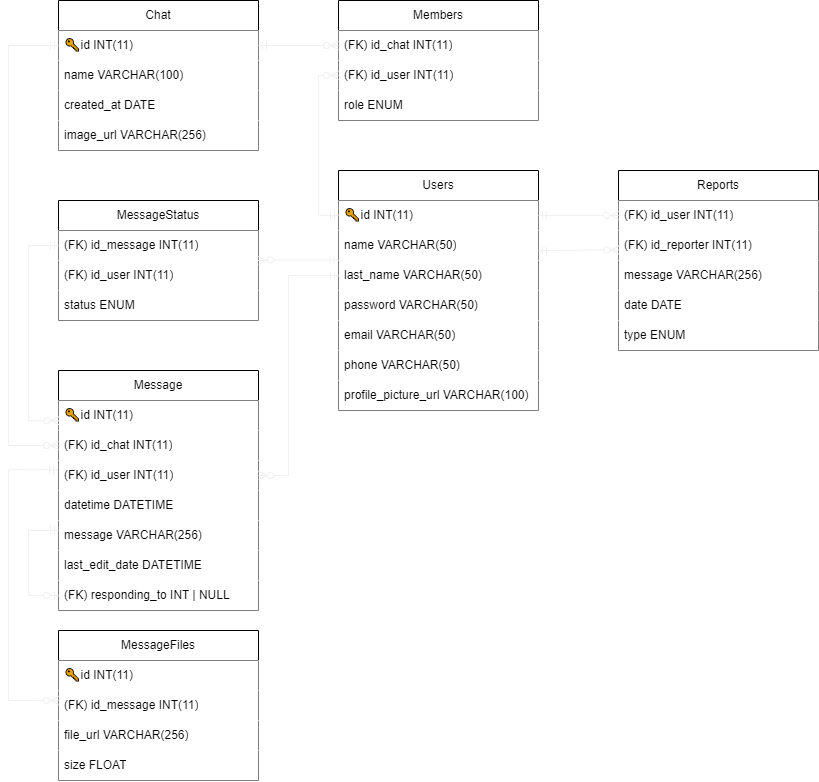

The diagram above was exported from draw.io. Its source (the exported page's mxGraphModel, read from the mxfile embedded in the PNG):
<mxGraphModel dx="505" dy="1211" grid="1" gridSize="10" guides="1" tooltips="1" connect="1" arrows="1" fold="1" page="1" pageScale="1" pageWidth="1450" pageHeight="1300" math="0" shadow="0">
  <root>
    <mxCell id="WIyWlLk6GJQsqaUBKTNV-0" />
    <mxCell id="WIyWlLk6GJQsqaUBKTNV-1" parent="WIyWlLk6GJQsqaUBKTNV-0" />
    <mxCell id="yJvVuPWxm0KSfSXBdskT-2" value="Users" style="swimlane;fontStyle=0;childLayout=stackLayout;horizontal=1;startSize=30;horizontalStack=0;resizeParent=1;resizeParentMax=0;resizeLast=0;collapsible=1;marginBottom=0;whiteSpace=wrap;html=1;" parent="WIyWlLk6GJQsqaUBKTNV-1" vertex="1">
      <mxGeometry x="600" y="400" width="200" height="240" as="geometry" />
    </mxCell>
    <mxCell id="yJvVuPWxm0KSfSXBdskT-3" value="🔑id INT(11)" style="text;strokeColor=none;fillColor=default;align=left;verticalAlign=middle;spacingLeft=4;spacingRight=4;overflow=hidden;points=[[0,0.5],[1,0.5]];portConstraint=eastwest;rotatable=0;whiteSpace=wrap;html=1;" parent="yJvVuPWxm0KSfSXBdskT-2" vertex="1">
      <mxGeometry y="30" width="200" height="30" as="geometry" />
    </mxCell>
    <mxCell id="159" value="name VARCHAR(50)" style="text;strokeColor=none;fillColor=default;align=left;verticalAlign=middle;spacingLeft=4;spacingRight=4;overflow=hidden;points=[[0,0.5],[1,0.5]];portConstraint=eastwest;rotatable=0;whiteSpace=wrap;html=1;" parent="yJvVuPWxm0KSfSXBdskT-2" vertex="1">
      <mxGeometry y="60" width="200" height="30" as="geometry" />
    </mxCell>
    <mxCell id="yJvVuPWxm0KSfSXBdskT-6" value="last_name VARCHAR(50)" style="text;strokeColor=none;fillColor=default;align=left;verticalAlign=middle;spacingLeft=4;spacingRight=4;overflow=hidden;points=[[0,0.5],[1,0.5]];portConstraint=eastwest;rotatable=0;whiteSpace=wrap;html=1;" parent="yJvVuPWxm0KSfSXBdskT-2" vertex="1">
      <mxGeometry y="90" width="200" height="30" as="geometry" />
    </mxCell>
    <mxCell id="yJvVuPWxm0KSfSXBdskT-7" value="password VARCHAR(50)" style="text;strokeColor=none;fillColor=default;align=left;verticalAlign=middle;spacingLeft=4;spacingRight=4;overflow=hidden;points=[[0,0.5],[1,0.5]];portConstraint=eastwest;rotatable=0;whiteSpace=wrap;html=1;" parent="yJvVuPWxm0KSfSXBdskT-2" vertex="1">
      <mxGeometry y="120" width="200" height="30" as="geometry" />
    </mxCell>
    <mxCell id="yJvVuPWxm0KSfSXBdskT-5" value="email VARCHAR(50)" style="text;strokeColor=none;fillColor=default;align=left;verticalAlign=middle;spacingLeft=4;spacingRight=4;overflow=hidden;points=[[0,0.5],[1,0.5]];portConstraint=eastwest;rotatable=0;whiteSpace=wrap;html=1;" parent="yJvVuPWxm0KSfSXBdskT-2" vertex="1">
      <mxGeometry y="150" width="200" height="30" as="geometry" />
    </mxCell>
    <mxCell id="0" value="phone VARCHAR(50)" style="text;strokeColor=none;fillColor=default;align=left;verticalAlign=middle;spacingLeft=4;spacingRight=4;overflow=hidden;points=[[0,0.5],[1,0.5]];portConstraint=eastwest;rotatable=0;whiteSpace=wrap;html=1;" parent="yJvVuPWxm0KSfSXBdskT-2" vertex="1">
      <mxGeometry y="180" width="200" height="30" as="geometry" />
    </mxCell>
    <mxCell id="3" value="profile_picture_url VARCHAR(100)" style="text;strokeColor=none;fillColor=default;align=left;verticalAlign=middle;spacingLeft=4;spacingRight=4;overflow=hidden;points=[[0,0.5],[1,0.5]];portConstraint=eastwest;rotatable=0;whiteSpace=wrap;html=1;" parent="yJvVuPWxm0KSfSXBdskT-2" vertex="1">
      <mxGeometry y="210" width="200" height="30" as="geometry" />
    </mxCell>
    <mxCell id="yJvVuPWxm0KSfSXBdskT-35" value="Chat" style="swimlane;fontStyle=0;childLayout=stackLayout;horizontal=1;startSize=30;horizontalStack=0;resizeParent=1;resizeParentMax=0;resizeLast=0;collapsible=1;marginBottom=0;whiteSpace=wrap;html=1;" parent="WIyWlLk6GJQsqaUBKTNV-1" vertex="1">
      <mxGeometry x="320" y="230" width="200" height="150" as="geometry" />
    </mxCell>
    <mxCell id="yJvVuPWxm0KSfSXBdskT-36" value="🔑id INT(11)" style="text;align=left;verticalAlign=middle;spacingLeft=4;spacingRight=4;overflow=hidden;points=[[0,0.5],[1,0.5]];portConstraint=eastwest;rotatable=0;whiteSpace=wrap;html=1;fillColor=default;" parent="yJvVuPWxm0KSfSXBdskT-35" vertex="1">
      <mxGeometry y="30" width="200" height="30" as="geometry" />
    </mxCell>
    <mxCell id="yJvVuPWxm0KSfSXBdskT-37" value="name VARCHAR(100)" style="text;strokeColor=none;fillColor=default;align=left;verticalAlign=middle;spacingLeft=4;spacingRight=4;overflow=hidden;points=[[0,0.5],[1,0.5]];portConstraint=eastwest;rotatable=0;whiteSpace=wrap;html=1;" parent="yJvVuPWxm0KSfSXBdskT-35" vertex="1">
      <mxGeometry y="60" width="200" height="30" as="geometry" />
    </mxCell>
    <mxCell id="yJvVuPWxm0KSfSXBdskT-39" value="created_at DATE" style="text;strokeColor=none;fillColor=default;align=left;verticalAlign=middle;spacingLeft=4;spacingRight=4;overflow=hidden;points=[[0,0.5],[1,0.5]];portConstraint=eastwest;rotatable=0;whiteSpace=wrap;html=1;" parent="yJvVuPWxm0KSfSXBdskT-35" vertex="1">
      <mxGeometry y="90" width="200" height="30" as="geometry" />
    </mxCell>
    <mxCell id="yJvVuPWxm0KSfSXBdskT-41" value="image_url VARCHAR(256)" style="text;strokeColor=none;fillColor=default;align=left;verticalAlign=middle;spacingLeft=4;spacingRight=4;overflow=hidden;points=[[0,0.5],[1,0.5]];portConstraint=eastwest;rotatable=0;whiteSpace=wrap;html=1;" parent="yJvVuPWxm0KSfSXBdskT-35" vertex="1">
      <mxGeometry y="120" width="200" height="30" as="geometry" />
    </mxCell>
    <mxCell id="5" value="Members" style="swimlane;fontStyle=0;childLayout=stackLayout;horizontal=1;startSize=30;horizontalStack=0;resizeParent=1;resizeParentMax=0;resizeLast=0;collapsible=1;marginBottom=0;whiteSpace=wrap;html=1;" parent="WIyWlLk6GJQsqaUBKTNV-1" vertex="1">
      <mxGeometry x="600" y="230" width="200" height="120" as="geometry" />
    </mxCell>
    <mxCell id="6" value="(FK)&amp;nbsp;id_chat INT(11)" style="text;strokeColor=none;fillColor=default;align=left;verticalAlign=middle;spacingLeft=4;spacingRight=4;overflow=hidden;points=[[0,0.5],[1,0.5]];portConstraint=eastwest;rotatable=0;whiteSpace=wrap;html=1;" parent="5" vertex="1">
      <mxGeometry y="30" width="200" height="30" as="geometry" />
    </mxCell>
    <mxCell id="7" value="(FK)&amp;nbsp;id_user INT(11)" style="text;strokeColor=none;fillColor=default;align=left;verticalAlign=middle;spacingLeft=4;spacingRight=4;overflow=hidden;points=[[0,0.5],[1,0.5]];portConstraint=eastwest;rotatable=0;whiteSpace=wrap;html=1;" parent="5" vertex="1">
      <mxGeometry y="60" width="200" height="30" as="geometry" />
    </mxCell>
    <mxCell id="8" value="role ENUM" style="text;strokeColor=none;fillColor=default;align=left;verticalAlign=middle;spacingLeft=4;spacingRight=4;overflow=hidden;points=[[0,0.5],[1,0.5]];portConstraint=eastwest;rotatable=0;whiteSpace=wrap;html=1;" parent="5" vertex="1">
      <mxGeometry y="90" width="200" height="30" as="geometry" />
    </mxCell>
    <mxCell id="79" value="Reports" style="swimlane;fontStyle=0;childLayout=stackLayout;horizontal=1;startSize=30;horizontalStack=0;resizeParent=1;resizeParentMax=0;resizeLast=0;collapsible=1;marginBottom=0;whiteSpace=wrap;html=1;" parent="WIyWlLk6GJQsqaUBKTNV-1" vertex="1">
      <mxGeometry x="880" y="400" width="200" height="180" as="geometry" />
    </mxCell>
    <mxCell id="80" value="(FK)&amp;nbsp;id_user INT(11)" style="text;strokeColor=none;fillColor=default;align=left;verticalAlign=middle;spacingLeft=4;spacingRight=4;overflow=hidden;points=[[0,0.5],[1,0.5]];portConstraint=eastwest;rotatable=0;whiteSpace=wrap;html=1;" parent="79" vertex="1">
      <mxGeometry y="30" width="200" height="30" as="geometry" />
    </mxCell>
    <mxCell id="81" value="(FK)&amp;nbsp;id_reporter INT(11)" style="text;strokeColor=none;fillColor=default;align=left;verticalAlign=middle;spacingLeft=4;spacingRight=4;overflow=hidden;points=[[0,0.5],[1,0.5]];portConstraint=eastwest;rotatable=0;whiteSpace=wrap;html=1;" parent="79" vertex="1">
      <mxGeometry y="60" width="200" height="30" as="geometry" />
    </mxCell>
    <mxCell id="82" value="message VARCHAR(256)" style="text;strokeColor=none;fillColor=default;align=left;verticalAlign=middle;spacingLeft=4;spacingRight=4;overflow=hidden;points=[[0,0.5],[1,0.5]];portConstraint=eastwest;rotatable=0;whiteSpace=wrap;html=1;" parent="79" vertex="1">
      <mxGeometry y="90" width="200" height="30" as="geometry" />
    </mxCell>
    <mxCell id="169" value="date DATE" style="text;strokeColor=none;fillColor=default;align=left;verticalAlign=middle;spacingLeft=4;spacingRight=4;overflow=hidden;points=[[0,0.5],[1,0.5]];portConstraint=eastwest;rotatable=0;whiteSpace=wrap;html=1;" parent="79" vertex="1">
      <mxGeometry y="120" width="200" height="30" as="geometry" />
    </mxCell>
    <mxCell id="83" value="type ENUM" style="text;strokeColor=none;fillColor=default;align=left;verticalAlign=middle;spacingLeft=4;spacingRight=4;overflow=hidden;points=[[0,0.5],[1,0.5]];portConstraint=eastwest;rotatable=0;whiteSpace=wrap;html=1;" parent="79" vertex="1">
      <mxGeometry y="150" width="200" height="30" as="geometry" />
    </mxCell>
    <mxCell id="164" value="Message" style="swimlane;fontStyle=0;childLayout=stackLayout;horizontal=1;startSize=30;horizontalStack=0;resizeParent=1;resizeParentMax=0;resizeLast=0;collapsible=1;marginBottom=0;whiteSpace=wrap;html=1;" parent="WIyWlLk6GJQsqaUBKTNV-1" vertex="1">
      <mxGeometry x="320" y="600" width="200" height="240" as="geometry" />
    </mxCell>
    <mxCell id="177" value="🔑id INT(11)" style="text;strokeColor=none;fillColor=default;align=left;verticalAlign=middle;spacingLeft=4;spacingRight=4;overflow=hidden;points=[[0,0.5],[1,0.5]];portConstraint=eastwest;rotatable=0;whiteSpace=wrap;html=1;" parent="164" vertex="1">
      <mxGeometry y="30" width="200" height="30" as="geometry" />
    </mxCell>
    <mxCell id="165" value="(FK) id_chat INT(11)" style="text;strokeColor=none;fillColor=default;align=left;verticalAlign=middle;spacingLeft=4;spacingRight=4;overflow=hidden;points=[[0,0.5],[1,0.5]];portConstraint=eastwest;rotatable=0;whiteSpace=wrap;html=1;" parent="164" vertex="1">
      <mxGeometry y="60" width="200" height="30" as="geometry" />
    </mxCell>
    <mxCell id="166" value="(FK) id_user INT(11)" style="text;strokeColor=none;fillColor=default;align=left;verticalAlign=middle;spacingLeft=4;spacingRight=4;overflow=hidden;points=[[0,0.5],[1,0.5]];portConstraint=eastwest;rotatable=0;whiteSpace=wrap;html=1;" parent="164" vertex="1">
      <mxGeometry y="90" width="200" height="30" as="geometry" />
    </mxCell>
    <mxCell id="167" value="datetime DATETIME" style="text;strokeColor=none;fillColor=default;align=left;verticalAlign=middle;spacingLeft=4;spacingRight=4;overflow=hidden;points=[[0,0.5],[1,0.5]];portConstraint=eastwest;rotatable=0;whiteSpace=wrap;html=1;" parent="164" vertex="1">
      <mxGeometry y="120" width="200" height="30" as="geometry" />
    </mxCell>
    <mxCell id="168" value="message VARCHAR(256)" style="text;strokeColor=none;fillColor=default;align=left;verticalAlign=middle;spacingLeft=4;spacingRight=4;overflow=hidden;points=[[0,0.5],[1,0.5]];portConstraint=eastwest;rotatable=0;whiteSpace=wrap;html=1;" parent="164" vertex="1">
      <mxGeometry y="150" width="200" height="30" as="geometry" />
    </mxCell>
    <mxCell id="170" value="last_edit_date DATETIME" style="text;strokeColor=none;fillColor=default;align=left;verticalAlign=middle;spacingLeft=4;spacingRight=4;overflow=hidden;points=[[0,0.5],[1,0.5]];portConstraint=eastwest;rotatable=0;whiteSpace=wrap;html=1;" parent="164" vertex="1">
      <mxGeometry y="180" width="200" height="30" as="geometry" />
    </mxCell>
    <mxCell id="196" value="(FK) responding_to INT | NULL" style="text;strokeColor=none;fillColor=default;align=left;verticalAlign=middle;spacingLeft=4;spacingRight=4;overflow=hidden;points=[[0,0.5],[1,0.5]];portConstraint=eastwest;rotatable=0;whiteSpace=wrap;html=1;" parent="164" vertex="1">
      <mxGeometry y="210" width="200" height="30" as="geometry" />
    </mxCell>
    <mxCell id="199" value="" style="edgeStyle=orthogonalEdgeStyle;fontSize=12;html=1;endArrow=ERzeroToOne;startArrow=ERmandOne;entryX=0;entryY=0.5;entryDx=0;entryDy=0;rounded=0;strokeColor=#F0F0F0;" parent="164" target="196" edge="1">
      <mxGeometry width="100" height="100" relative="1" as="geometry">
        <mxPoint y="160" as="sourcePoint" />
        <mxPoint x="-50" y="250" as="targetPoint" />
        <Array as="points">
          <mxPoint x="-30" y="160" />
          <mxPoint x="-30" y="225" />
        </Array>
      </mxGeometry>
    </mxCell>
    <mxCell id="171" value="MessageStatus" style="swimlane;fontStyle=0;childLayout=stackLayout;horizontal=1;startSize=30;horizontalStack=0;resizeParent=1;resizeParentMax=0;resizeLast=0;collapsible=1;marginBottom=0;whiteSpace=wrap;html=1;" parent="WIyWlLk6GJQsqaUBKTNV-1" vertex="1">
      <mxGeometry x="320" y="430" width="200" height="120" as="geometry" />
    </mxCell>
    <mxCell id="172" value="(FK) id_message INT(11)" style="text;strokeColor=none;fillColor=default;align=left;verticalAlign=middle;spacingLeft=4;spacingRight=4;overflow=hidden;points=[[0,0.5],[1,0.5]];portConstraint=eastwest;rotatable=0;whiteSpace=wrap;html=1;" parent="171" vertex="1">
      <mxGeometry y="30" width="200" height="30" as="geometry" />
    </mxCell>
    <mxCell id="173" value="(FK) id_user INT(11)" style="text;strokeColor=none;fillColor=default;align=left;verticalAlign=middle;spacingLeft=4;spacingRight=4;overflow=hidden;points=[[0,0.5],[1,0.5]];portConstraint=eastwest;rotatable=0;whiteSpace=wrap;html=1;" parent="171" vertex="1">
      <mxGeometry y="60" width="200" height="30" as="geometry" />
    </mxCell>
    <mxCell id="174" value="status ENUM" style="text;strokeColor=none;fillColor=default;align=left;verticalAlign=middle;spacingLeft=4;spacingRight=4;overflow=hidden;points=[[0,0.5],[1,0.5]];portConstraint=eastwest;rotatable=0;whiteSpace=wrap;html=1;" parent="171" vertex="1">
      <mxGeometry y="90" width="200" height="30" as="geometry" />
    </mxCell>
    <mxCell id="178" value="" style="fontSize=12;html=1;endArrow=ERzeroToMany;startArrow=ERmandOne;rounded=0;strokeColor=#F0F0F0;edgeStyle=orthogonalEdgeStyle;elbow=vertical;entryX=0;entryY=0.5;entryDx=0;entryDy=0;exitX=0;exitY=0.5;exitDx=0;exitDy=0;" parent="WIyWlLk6GJQsqaUBKTNV-1" source="yJvVuPWxm0KSfSXBdskT-3" target="7" edge="1">
      <mxGeometry width="100" height="100" relative="1" as="geometry">
        <mxPoint x="590" y="450" as="sourcePoint" />
        <mxPoint x="920" y="110" as="targetPoint" />
        <Array as="points">
          <mxPoint x="580" y="445" />
          <mxPoint x="580" y="305" />
        </Array>
      </mxGeometry>
    </mxCell>
    <mxCell id="179" value="" style="fontSize=12;html=1;endArrow=ERzeroToMany;startArrow=ERmandOne;rounded=0;strokeColor=#F0F0F0;edgeStyle=orthogonalEdgeStyle;elbow=vertical;entryX=0;entryY=0.5;entryDx=0;entryDy=0;exitX=1;exitY=0.5;exitDx=0;exitDy=0;" parent="WIyWlLk6GJQsqaUBKTNV-1" source="yJvVuPWxm0KSfSXBdskT-36" target="6" edge="1">
      <mxGeometry width="100" height="100" relative="1" as="geometry">
        <mxPoint x="550" y="280" as="sourcePoint" />
        <mxPoint x="570" y="260" as="targetPoint" />
        <Array as="points" />
      </mxGeometry>
    </mxCell>
    <mxCell id="183" value="" style="fontSize=12;html=1;endArrow=ERzeroToMany;startArrow=ERmandOne;rounded=0;strokeColor=#F0F0F0;edgeStyle=orthogonalEdgeStyle;elbow=vertical;entryX=1;entryY=0.5;entryDx=0;entryDy=0;exitX=0;exitY=0.5;exitDx=0;exitDy=0;" parent="WIyWlLk6GJQsqaUBKTNV-1" source="yJvVuPWxm0KSfSXBdskT-6" target="166" edge="1">
      <mxGeometry width="100" height="100" relative="1" as="geometry">
        <mxPoint x="590" y="505" as="sourcePoint" />
        <mxPoint x="520" y="650" as="targetPoint" />
        <Array as="points">
          <mxPoint x="550" y="505" />
          <mxPoint x="550" y="705" />
        </Array>
      </mxGeometry>
    </mxCell>
    <mxCell id="184" value="" style="fontSize=12;html=1;endArrow=ERzeroToMany;startArrow=ERmandOne;rounded=0;strokeColor=#F0F0F0;edgeStyle=orthogonalEdgeStyle;elbow=vertical;exitX=0;exitY=0.5;exitDx=0;exitDy=0;entryX=0.002;entryY=0.675;entryDx=0;entryDy=0;entryPerimeter=0;" parent="WIyWlLk6GJQsqaUBKTNV-1" source="172" target="177" edge="1">
      <mxGeometry width="100" height="100" relative="1" as="geometry">
        <mxPoint x="610" y="515" as="sourcePoint" />
        <mxPoint x="310" y="650" as="targetPoint" />
        <Array as="points">
          <mxPoint x="290" y="475" />
          <mxPoint x="290" y="650" />
        </Array>
      </mxGeometry>
    </mxCell>
    <mxCell id="185" value="" style="fontSize=12;html=1;endArrow=ERzeroToMany;startArrow=ERmandOne;rounded=0;strokeColor=#F0F0F0;edgeStyle=orthogonalEdgeStyle;elbow=vertical;exitX=0;exitY=0.5;exitDx=0;exitDy=0;entryX=0;entryY=0.5;entryDx=0;entryDy=0;" parent="WIyWlLk6GJQsqaUBKTNV-1" source="yJvVuPWxm0KSfSXBdskT-36" target="165" edge="1">
      <mxGeometry width="100" height="100" relative="1" as="geometry">
        <mxPoint x="320" y="475" as="sourcePoint" />
        <mxPoint x="300" y="675" as="targetPoint" />
        <Array as="points">
          <mxPoint x="270" y="275" />
          <mxPoint x="270" y="675" />
        </Array>
      </mxGeometry>
    </mxCell>
    <mxCell id="186" value="" style="fontSize=12;html=1;endArrow=ERzeroToMany;startArrow=ERmandOne;rounded=0;strokeColor=#F0F0F0;edgeStyle=orthogonalEdgeStyle;elbow=vertical;entryX=1;entryY=0;entryDx=0;entryDy=0;entryPerimeter=0;exitX=-0.003;exitY=-0.02;exitDx=0;exitDy=0;exitPerimeter=0;" parent="WIyWlLk6GJQsqaUBKTNV-1" source="yJvVuPWxm0KSfSXBdskT-6" target="173" edge="1">
      <mxGeometry width="100" height="100" relative="1" as="geometry">
        <mxPoint x="590" y="490" as="sourcePoint" />
        <mxPoint x="600" y="765" as="targetPoint" />
        <Array as="points">
          <mxPoint x="530" y="489" />
        </Array>
      </mxGeometry>
    </mxCell>
    <mxCell id="187" value="" style="fontSize=12;html=1;endArrow=ERzeroToMany;startArrow=ERmandOne;rounded=0;strokeColor=#F0F0F0;edgeStyle=orthogonalEdgeStyle;elbow=vertical;entryX=0;entryY=0.5;entryDx=0;entryDy=0;exitX=1;exitY=0.5;exitDx=0;exitDy=0;" parent="WIyWlLk6GJQsqaUBKTNV-1" source="yJvVuPWxm0KSfSXBdskT-3" target="80" edge="1">
      <mxGeometry width="100" height="100" relative="1" as="geometry">
        <mxPoint x="820" y="445" as="sourcePoint" />
        <mxPoint x="890" y="400" as="targetPoint" />
        <Array as="points" />
      </mxGeometry>
    </mxCell>
    <mxCell id="188" value="" style="fontSize=12;html=1;endArrow=ERzeroToMany;startArrow=ERmandOne;rounded=0;strokeColor=#F0F0F0;edgeStyle=orthogonalEdgeStyle;elbow=vertical;entryX=0.002;entryY=0.649;entryDx=0;entryDy=0;exitX=1;exitY=0.667;exitDx=0;exitDy=0;exitPerimeter=0;entryPerimeter=0;" parent="WIyWlLk6GJQsqaUBKTNV-1" source="159" target="81" edge="1">
      <mxGeometry width="100" height="100" relative="1" as="geometry">
        <mxPoint x="799.7999999999997" y="519.01" as="sourcePoint" />
        <mxPoint x="800" y="520" as="targetPoint" />
        <Array as="points">
          <mxPoint x="880" y="480" />
        </Array>
      </mxGeometry>
    </mxCell>
    <mxCell id="201" value="MessageFiles" style="swimlane;fontStyle=0;childLayout=stackLayout;horizontal=1;startSize=30;horizontalStack=0;resizeParent=1;resizeParentMax=0;resizeLast=0;collapsible=1;marginBottom=0;whiteSpace=wrap;html=1;" parent="WIyWlLk6GJQsqaUBKTNV-1" vertex="1">
      <mxGeometry x="320" y="860" width="200" height="150" as="geometry" />
    </mxCell>
    <mxCell id="202" value="🔑id INT(11)" style="text;strokeColor=none;fillColor=default;align=left;verticalAlign=middle;spacingLeft=4;spacingRight=4;overflow=hidden;points=[[0,0.5],[1,0.5]];portConstraint=eastwest;rotatable=0;whiteSpace=wrap;html=1;" parent="201" vertex="1">
      <mxGeometry y="30" width="200" height="30" as="geometry" />
    </mxCell>
    <mxCell id="213" value="(FK) id_message INT(11)" style="text;strokeColor=none;fillColor=default;align=left;verticalAlign=middle;spacingLeft=4;spacingRight=4;overflow=hidden;points=[[0,0.5],[1,0.5]];portConstraint=eastwest;rotatable=0;whiteSpace=wrap;html=1;" parent="201" vertex="1">
      <mxGeometry y="60" width="200" height="30" as="geometry" />
    </mxCell>
    <mxCell id="205" value="file_url VARCHAR(256)" style="text;strokeColor=none;fillColor=default;align=left;verticalAlign=middle;spacingLeft=4;spacingRight=4;overflow=hidden;points=[[0,0.5],[1,0.5]];portConstraint=eastwest;rotatable=0;whiteSpace=wrap;html=1;" parent="201" vertex="1">
      <mxGeometry y="90" width="200" height="30" as="geometry" />
    </mxCell>
    <mxCell id="215" value="size FLOAT" style="text;strokeColor=none;fillColor=default;align=left;verticalAlign=middle;spacingLeft=4;spacingRight=4;overflow=hidden;points=[[0,0.5],[1,0.5]];portConstraint=eastwest;rotatable=0;whiteSpace=wrap;html=1;" parent="201" vertex="1">
      <mxGeometry y="120" width="200" height="30" as="geometry" />
    </mxCell>
    <mxCell id="212" value="" style="fontSize=12;html=1;endArrow=ERzeroToMany;startArrow=ERmandOne;rounded=0;strokeColor=#F0F0F0;edgeStyle=orthogonalEdgeStyle;elbow=vertical;exitX=-0.005;exitY=0.31;exitDx=0;exitDy=0;exitPerimeter=0;entryX=0;entryY=0.333;entryDx=0;entryDy=0;entryPerimeter=0;" parent="WIyWlLk6GJQsqaUBKTNV-1" source="166" target="213" edge="1">
      <mxGeometry width="100" height="100" relative="1" as="geometry">
        <mxPoint x="310" y="700" as="sourcePoint" />
        <mxPoint x="300" y="930" as="targetPoint" />
        <Array as="points">
          <mxPoint x="270" y="699" />
          <mxPoint x="270" y="930" />
        </Array>
      </mxGeometry>
    </mxCell>
  </root>
</mxGraphModel>